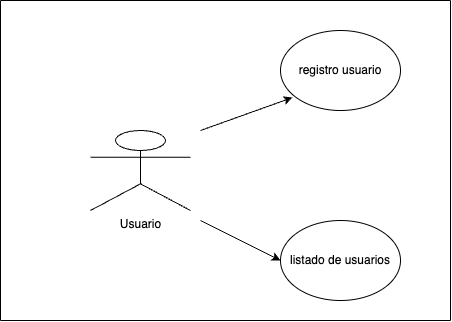

The diagram above was exported from draw.io. Its source (the exported page's mxGraphModel, read from the mxfile embedded in the PNG):
<mxGraphModel dx="880" dy="532" grid="1" gridSize="10" guides="1" tooltips="1" connect="1" arrows="1" fold="1" page="1" pageScale="1" pageWidth="850" pageHeight="1100" math="0" shadow="0">
  <root>
    <mxCell id="0" />
    <mxCell id="1" parent="0" />
    <mxCell id="vJNQRdf9ClBG_4oOkR8q-1" value="registro usuario" style="ellipse;whiteSpace=wrap;html=1;" vertex="1" parent="1">
      <mxGeometry x="480" y="110" width="120" height="80" as="geometry" />
    </mxCell>
    <mxCell id="vJNQRdf9ClBG_4oOkR8q-2" value="listado de usuarios" style="ellipse;whiteSpace=wrap;html=1;" vertex="1" parent="1">
      <mxGeometry x="480" y="300" width="120" height="80" as="geometry" />
    </mxCell>
    <mxCell id="vJNQRdf9ClBG_4oOkR8q-3" value="Usuario" style="shape=umlActor;verticalLabelPosition=bottom;verticalAlign=top;html=1;outlineConnect=0;" vertex="1" parent="1">
      <mxGeometry x="290" y="210" width="100" height="80" as="geometry" />
    </mxCell>
    <mxCell id="vJNQRdf9ClBG_4oOkR8q-6" value="" style="endArrow=classic;html=1;rounded=0;entryX=0.1;entryY=0.838;entryDx=0;entryDy=0;entryPerimeter=0;" edge="1" parent="1" target="vJNQRdf9ClBG_4oOkR8q-1">
      <mxGeometry width="50" height="50" relative="1" as="geometry">
        <mxPoint x="400" y="210" as="sourcePoint" />
        <mxPoint x="450" y="250" as="targetPoint" />
      </mxGeometry>
    </mxCell>
    <mxCell id="vJNQRdf9ClBG_4oOkR8q-7" value="" style="endArrow=classic;html=1;rounded=0;entryX=0;entryY=0.5;entryDx=0;entryDy=0;" edge="1" parent="1" target="vJNQRdf9ClBG_4oOkR8q-2">
      <mxGeometry width="50" height="50" relative="1" as="geometry">
        <mxPoint x="400" y="300" as="sourcePoint" />
        <mxPoint x="450" y="250" as="targetPoint" />
      </mxGeometry>
    </mxCell>
    <mxCell id="vJNQRdf9ClBG_4oOkR8q-11" value="" style="endArrow=none;html=1;rounded=0;" edge="1" parent="1">
      <mxGeometry width="50" height="50" relative="1" as="geometry">
        <mxPoint x="200" y="80" as="sourcePoint" />
        <mxPoint x="650" y="80" as="targetPoint" />
      </mxGeometry>
    </mxCell>
    <mxCell id="vJNQRdf9ClBG_4oOkR8q-12" value="" style="endArrow=none;html=1;rounded=0;" edge="1" parent="1">
      <mxGeometry width="50" height="50" relative="1" as="geometry">
        <mxPoint x="200" y="400" as="sourcePoint" />
        <mxPoint x="200" y="80" as="targetPoint" />
      </mxGeometry>
    </mxCell>
    <mxCell id="vJNQRdf9ClBG_4oOkR8q-13" value="" style="endArrow=none;html=1;rounded=0;" edge="1" parent="1">
      <mxGeometry width="50" height="50" relative="1" as="geometry">
        <mxPoint x="200" y="400" as="sourcePoint" />
        <mxPoint x="650" y="400" as="targetPoint" />
      </mxGeometry>
    </mxCell>
    <mxCell id="vJNQRdf9ClBG_4oOkR8q-14" value="" style="endArrow=none;html=1;rounded=0;" edge="1" parent="1">
      <mxGeometry width="50" height="50" relative="1" as="geometry">
        <mxPoint x="650" y="400" as="sourcePoint" />
        <mxPoint x="650" y="80" as="targetPoint" />
      </mxGeometry>
    </mxCell>
  </root>
</mxGraphModel>